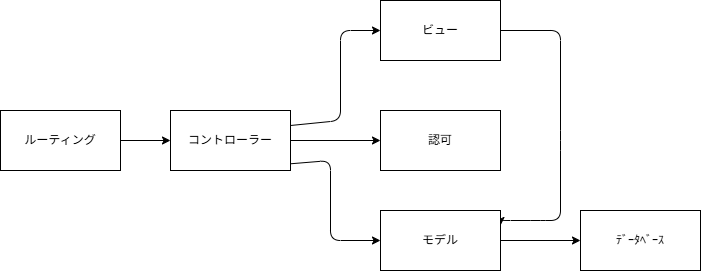

The diagram above was exported from draw.io. Its source (the exported page's mxGraphModel, read from the mxfile embedded in the PNG):
<mxGraphModel dx="760" dy="320" grid="1" gridSize="10" guides="1" tooltips="1" connect="1" arrows="1" fold="1" page="1" pageScale="1" pageWidth="827" pageHeight="1169" math="0" shadow="0">
  <root>
    <mxCell id="0" />
    <mxCell id="1" parent="0" />
    <mxCell id="SsptLDrvOx17_Us4PL1l-1" connectable="0" parent="1" style="group" value="" vertex="1">
      <mxGeometry height="270" width="700" x="190" y="90" as="geometry" />
    </mxCell>
    <mxCell id="SsptLDrvOx17_Us4PL1l-2" edge="1" parent="SsptLDrvOx17_Us4PL1l-1" source="SsptLDrvOx17_Us4PL1l-3" style="edgeStyle=none;html=1;entryX=0;entryY=0.5;entryDx=0;entryDy=0;" target="SsptLDrvOx17_Us4PL1l-7">
      <mxGeometry relative="1" as="geometry" />
    </mxCell>
    <mxCell id="SsptLDrvOx17_Us4PL1l-3" parent="SsptLDrvOx17_Us4PL1l-1" style="rounded=0;whiteSpace=wrap;html=1;" value="ルーティング" vertex="1">
      <mxGeometry height="60" width="120" y="110" as="geometry" />
    </mxCell>
    <mxCell id="SsptLDrvOx17_Us4PL1l-4" edge="1" parent="SsptLDrvOx17_Us4PL1l-1" source="SsptLDrvOx17_Us4PL1l-7" style="edgeStyle=none;html=1;" target="SsptLDrvOx17_Us4PL1l-10">
      <mxGeometry relative="1" as="geometry" />
    </mxCell>
    <mxCell id="SsptLDrvOx17_Us4PL1l-5" edge="1" parent="SsptLDrvOx17_Us4PL1l-1" source="SsptLDrvOx17_Us4PL1l-7" style="edgeStyle=none;html=1;entryX=0;entryY=0.5;entryDx=0;entryDy=0;exitX=1;exitY=0.25;exitDx=0;exitDy=0;" target="SsptLDrvOx17_Us4PL1l-9">
      <mxGeometry relative="1" as="geometry">
        <Array as="points">
          <mxPoint x="340" y="120" />
          <mxPoint x="340" y="30" />
        </Array>
      </mxGeometry>
    </mxCell>
    <mxCell id="SsptLDrvOx17_Us4PL1l-6" edge="1" parent="SsptLDrvOx17_Us4PL1l-1" source="SsptLDrvOx17_Us4PL1l-7" style="edgeStyle=none;html=1;entryX=0;entryY=0.5;entryDx=0;entryDy=0;exitX=0.97;exitY=0.893;exitDx=0;exitDy=0;exitPerimeter=0;" target="SsptLDrvOx17_Us4PL1l-12">
      <mxGeometry relative="1" as="geometry">
        <Array as="points">
          <mxPoint x="330" y="160" />
          <mxPoint x="330" y="240" />
        </Array>
      </mxGeometry>
    </mxCell>
    <mxCell id="SsptLDrvOx17_Us4PL1l-7" parent="SsptLDrvOx17_Us4PL1l-1" style="rounded=0;whiteSpace=wrap;html=1;" value="コントローラー" vertex="1">
      <mxGeometry height="60" width="120" x="170" y="110" as="geometry" />
    </mxCell>
    <mxCell id="SsptLDrvOx17_Us4PL1l-8" edge="1" parent="SsptLDrvOx17_Us4PL1l-1" source="SsptLDrvOx17_Us4PL1l-9" style="edgeStyle=none;html=1;entryX=1;entryY=0.25;entryDx=0;entryDy=0;" target="SsptLDrvOx17_Us4PL1l-12">
      <mxGeometry relative="1" as="geometry">
        <Array as="points">
          <mxPoint x="560" y="30" />
          <mxPoint x="560" y="140" />
          <mxPoint x="560" y="220" />
          <mxPoint x="540" y="220" />
          <mxPoint x="500" y="220" />
        </Array>
      </mxGeometry>
    </mxCell>
    <mxCell id="SsptLDrvOx17_Us4PL1l-9" parent="SsptLDrvOx17_Us4PL1l-1" style="rounded=0;whiteSpace=wrap;html=1;" value="ビュー" vertex="1">
      <mxGeometry height="60" width="120" x="380" as="geometry" />
    </mxCell>
    <mxCell id="SsptLDrvOx17_Us4PL1l-10" parent="SsptLDrvOx17_Us4PL1l-1" style="rounded=0;whiteSpace=wrap;html=1;" value="認可" vertex="1">
      <mxGeometry height="60" width="120" x="380" y="110" as="geometry" />
    </mxCell>
    <mxCell id="SsptLDrvOx17_Us4PL1l-11" edge="1" parent="SsptLDrvOx17_Us4PL1l-1" source="SsptLDrvOx17_Us4PL1l-12" style="edgeStyle=none;html=1;entryX=0;entryY=0.5;entryDx=0;entryDy=0;" target="SsptLDrvOx17_Us4PL1l-13">
      <mxGeometry relative="1" as="geometry" />
    </mxCell>
    <mxCell id="SsptLDrvOx17_Us4PL1l-12" parent="SsptLDrvOx17_Us4PL1l-1" style="rounded=0;whiteSpace=wrap;html=1;" value="モデル" vertex="1">
      <mxGeometry height="60" width="120" x="380" y="210" as="geometry" />
    </mxCell>
    <mxCell id="SsptLDrvOx17_Us4PL1l-13" parent="SsptLDrvOx17_Us4PL1l-1" style="rounded=0;whiteSpace=wrap;html=1;" value="ﾃﾞｰﾀﾍﾞｰｽ" vertex="1">
      <mxGeometry height="60" width="120" x="580" y="210" as="geometry" />
    </mxCell>
  </root>
</mxGraphModel>